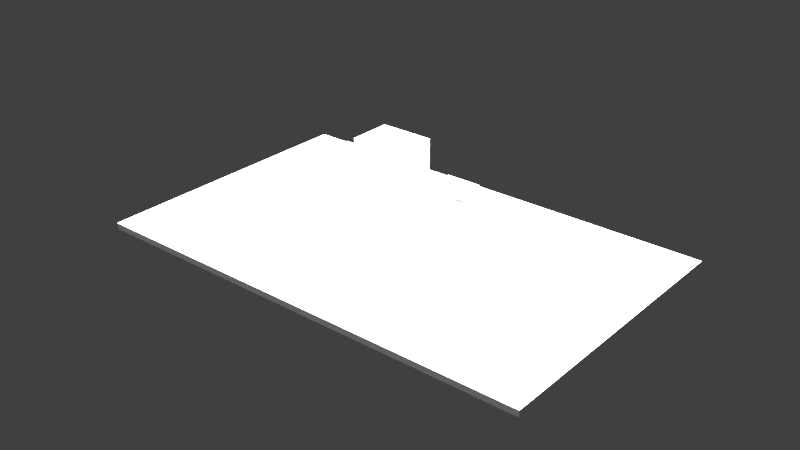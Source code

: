# Source: control-board.blend  (saved by Blender 2.79.0; exported with 4.5.12 LTS)
import bpy
from mathutils import Matrix  # noqa: F401  (used for matrix-valued properties, if any)

bpy.ops.wm.read_factory_settings(use_empty=True)
scene = bpy.context.scene
scene.name = 'Scene'

# ---- collections
col_collection_1 = bpy.data.collections.new('Collection 1'); scene.collection.children.link(col_collection_1)

# ---- materials (node trees are filled in below, after node groups)
mat_controlboardmaterial = bpy.data.materials.new('controlBoardMaterial')
mat_controlboardmaterial.alpha_threshold = 0.0
mat_controlboardmaterial.use_transparent_shadow = False
mat_controlboardmaterial.specular_color = (0.1734, 0.1734, 0.1734)
mat_controlboardmaterial.roughness = 0.5

# ---- material node trees

# ---- world
world_world = bpy.data.worlds.new('World'); scene.world = world_world
world_world.color = (0.05088, 0.05088, 0.05088)
world_world.use_sun_shadow = False
world_world.sun_shadow_jitter_overblur = 0.0
world_world.cycles.sampling_method = 'MANUAL'

# ---- lights
light_lamp = bpy.data.lights.new('Lamp', 'POINT')
light_lamp.transmission_factor = 0.0
light_lamp.cutoff_distance = 30.0
light_lamp.energy = 100.0
light_lamp.shadow_buffer_clip_start = 1.001
light_lamp.shadow_soft_size = 0.1
light_lamp.shadow_maximum_resolution = 0.006
light_lamp.use_absolute_resolution = True

# ---- meshes
me_controlboardgeometry = bpy.data.meshes.new('controlBoardGeometry')
me_controlboardgeometry.from_pydata([(-0.07369, -0.0458, 0.002), (0.07369, -0.0458, 0.002), (-0.07369, 0.0458, 0.002), (0.07369, 0.0458, 0.002), (-0.04219, 0.04258, 0.00216), (-0.02274, 0.04258, 0.00216), (-0.04219, 0.02705, 0.00216), (-0.02274, 0.02705, 0.00216), (-0.04219, 0.04258, 0.01489), (-0.02274, 0.04258, 0.01489), (-0.04219, 0.02705, 0.01489), (-0.02274, 0.02705, 0.01489), (-0.04219, 0.02383, 0.00216), (-0.02274, 0.02383, 0.00216), (-0.04219, 0.008295, 0.00216), (-0.02274, 0.008295, 0.00216), (-0.04219, 0.02383, 0.01489), (-0.02274, 0.02383, 0.01489), (-0.04219, 0.008295, 0.01489), (-0.02274, 0.008295, 0.01489), (-0.04219, 0.004678, 0.00216), (-0.02274, 0.004678, 0.00216), (-0.04219, -0.01085, 0.00216), (-0.02274, -0.01085, 0.00216), (-0.04219, 0.004678, 0.01489), (-0.02274, 0.004678, 0.01489), (-0.04219, -0.01085, 0.01489), (-0.02274, -0.01085, 0.01489), (-0.07369, 0.0458, 0.0), (-0.07369, -0.0458, 0.0), (0.07369, -0.0458, 0.0), (0.07369, 0.0458, 0.0), (-0.01348, 0.04166, 0.003063), (-0.01348, 0.04166, 0.004412), (-0.01348, 0.04071, 0.005366), (-0.01348, 0.03936, 0.005367), (-0.01348, 0.03841, 0.004414), (-0.01348, 0.03841, 0.003066), (-0.01348, 0.03936, 0.002112), (-0.01348, 0.04071, 0.002111), (-0.001229, 0.04166, 0.003063), (-0.001229, 0.04166, 0.004412), (-0.001229, 0.04071, 0.005366), (-0.001229, 0.03936, 0.005367), (-0.001229, 0.03841, 0.004414), (-0.001229, 0.03841, 0.003066), (-0.001229, 0.03936, 0.002112), (-0.001229, 0.04071, 0.002111), (-0.001296, 0.03981, 0.003543), (-0.001296, 0.04026, 0.003543), (-0.01334, 0.03978, 0.003541), (-0.01334, 0.04029, 0.003541), (-0.01712, 0.03978, 0.002112), (-0.01712, 0.04029, 0.002111), (0.00215, 0.03981, 0.002113), (0.00215, 0.04026, 0.002113), (-0.01447, 0.04029, 0.002326), (-0.01447, 0.03978, 0.002327), (-0.0004349, 0.03981, 0.002401), (-0.0004349, 0.04026, 0.0024), (-0.01348, 0.03533, 0.003063), (-0.01348, 0.03533, 0.004412), (-0.01348, 0.03438, 0.005366), (-0.01348, 0.03303, 0.005367), (-0.01348, 0.03207, 0.004414), (-0.01348, 0.03207, 0.003066), (-0.01348, 0.03303, 0.002112), (-0.01348, 0.03437, 0.002111), (-0.001229, 0.03533, 0.003063), (-0.001229, 0.03533, 0.004412), (-0.001229, 0.03438, 0.005366), (-0.001229, 0.03303, 0.005367), (-0.001229, 0.03207, 0.004414), (-0.001229, 0.03207, 0.003066), (-0.001229, 0.03303, 0.002112), (-0.001229, 0.03437, 0.002111), (-0.001296, 0.03347, 0.003543), (-0.001296, 0.03393, 0.003543), (-0.01334, 0.03344, 0.003541), (-0.01334, 0.03396, 0.003541), (-0.01712, 0.03344, 0.002112), (-0.01712, 0.03396, 0.002111), (0.00215, 0.03347, 0.002113), (0.00215, 0.03393, 0.002113), (-0.01447, 0.03396, 0.002326), (-0.01447, 0.03344, 0.002327), (-0.0004349, 0.03347, 0.002401), (-0.0004349, 0.03393, 0.0024), (-0.01191, 0.02367, 0.003165), (-0.01191, 0.02367, 0.003888), (-0.01191, 0.02316, 0.0044), (-0.01191, 0.02244, 0.004401), (-0.01191, 0.02192, 0.00389), (-0.01191, 0.02192, 0.003166), (-0.01191, 0.02243, 0.002654), (-0.01191, 0.02316, 0.002653), (-0.005336, 0.02367, 0.003165), (-0.005336, 0.02367, 0.003888), (-0.005336, 0.02316, 0.0044), (-0.005336, 0.02244, 0.004401), (-0.005336, 0.02192, 0.00389), (-0.005336, 0.02192, 0.003166), (-0.005336, 0.02243, 0.002654), (-0.005336, 0.02316, 0.002653), (-0.005564, 0.02263, 0.003575), (-0.005564, 0.02296, 0.003575), (-0.01161, 0.02261, 0.003573), (-0.01161, 0.02298, 0.003573), (-0.01557, 0.02261, 0.001975), (-0.01557, 0.02298, 0.001975), (-0.001843, 0.02263, 0.001977), (-0.001843, 0.02296, 0.001977), (-0.01368, 0.02298, 0.002708), (-0.01368, 0.02261, 0.002708), (-0.003684, 0.02263, 0.002761), (-0.003684, 0.02296, 0.002761), (-0.01581, -0.01341, 0.00198), (-0.007488, -0.01349, 0.00198), (-0.01581, -0.03333, 0.00198), (-0.007488, -0.03341, 0.00198), (-0.01548, -0.01341, 0.005308), (-0.007809, -0.01349, 0.005308), (-0.01548, -0.03333, 0.005308), (-0.007809, -0.03341, 0.005308)], [], [(0, 1, 3, 2), (4, 8, 9, 5), (6, 10, 8, 4), (6, 7, 11, 10), (5, 9, 11, 7), (9, 8, 10, 11), (12, 16, 17, 13), (14, 18, 16, 12), (14, 15, 19, 18), (13, 17, 19, 15), (17, 16, 18, 19), (20, 24, 25, 21), (22, 26, 24, 20), (22, 23, 27, 26), (21, 25, 27, 23), (25, 24, 26, 27), (29, 28, 31, 30), (3, 31, 28, 2), (0, 29, 30, 1), (1, 30, 31, 3), (2, 28, 29, 0), (32, 39, 47, 40), (38, 37, 45, 46), (36, 35, 43, 44), (34, 33, 41, 42), (39, 38, 46, 47), (37, 36, 44, 45), (35, 34, 42, 43), (33, 32, 40, 41), (33, 32, 39, 38, 37, 36, 35, 34), (41, 42, 43, 44, 45, 46, 47, 40), (57, 56, 53, 52), (59, 58, 54, 55), (50, 51, 56, 57), (49, 48, 58, 59), (60, 67, 75, 68), (66, 65, 73, 74), (64, 63, 71, 72), (62, 61, 69, 70), (67, 66, 74, 75), (65, 64, 72, 73), (63, 62, 70, 71), (61, 60, 68, 69), (85, 84, 81, 80), (87, 86, 82, 83), (78, 79, 84, 85), (77, 76, 86, 87), (88, 95, 103, 96), (94, 93, 101, 102), (92, 91, 99, 100), (90, 89, 97, 98), (95, 94, 102, 103), (93, 92, 100, 101), (91, 90, 98, 99), (89, 88, 96, 97), (113, 112, 109, 108), (115, 114, 110, 111), (106, 107, 112, 113), (105, 104, 114, 115), (97, 98, 99, 100, 101, 102, 103, 96), (89, 88, 95, 94, 93, 92, 91, 90), (61, 60, 67, 66, 65, 64, 63, 62), (69, 70, 71, 72, 73, 74, 75, 68), (117, 121, 123, 119), (116, 120, 121, 117), (118, 122, 120, 116), (118, 119, 123, 122), (121, 120, 122, 123)])
me_controlboardgeometry.polygons.foreach_set('use_smooth', [0, 0, 0, 0, 0, 0, 0, 0, 0, 0, 0, 0, 0, 0, 0, 0, 0, 0, 0, 0, 0, 1, 1, 1, 1, 1, 1, 1, 1, 1, 1, 1, 1, 1, 1, 1, 1, 1, 1, 1, 1, 1, 1, 1, 1, 1, 1, 1, 1, 1, 1, 1, 1, 1, 1, 1, 1, 1, 1, 1, 1, 1, 1, 1, 1, 1, 1, 1])
_uv = me_controlboardgeometry.uv_layers.new(name='UVMap')
_uv.uv.foreach_set('vector', [0.005769, 0.6046, 0.6227, 0.6046, 0.6227, 0.9935, 0.005769, 0.9935, 0.1375, 0.9798, 0.1375, 0.9798, 0.2202, 0.9798, 0.2202, 0.9798, 0.1375, 0.9139, 0.1375, 0.9139, 0.1375, 0.9798, 0.1375, 0.9798, 0.1375, 0.9139, 0.2202, 0.9139, 0.2202, 0.9139, 0.1375, 0.9139, 0.2202, 0.9798, 0.2202, 0.9798, 0.2202, 0.9139, 0.2202, 0.9139, 0.2202, 0.9798, 0.1375, 0.9798, 0.1375, 0.9139, 0.2202, 0.9139, 0.1375, 0.9002, 0.1375, 0.9002, 0.2202, 0.9002, 0.2202, 0.9002, 0.1375, 0.8342, 0.1375, 0.8342, 0.1375, 0.9002, 0.1375, 0.9002, 0.1375, 0.8342, 0.2202, 0.8342, 0.2202, 0.8342, 0.1375, 0.8342, 0.2202, 0.9002, 0.2202, 0.9002, 0.2202, 0.8342, 0.2202, 0.8342, 0.2202, 0.9002, 0.1375, 0.9002, 0.1375, 0.8342, 0.2202, 0.8342, 0.1375, 0.8189, 0.1375, 0.8189, 0.2202, 0.8189, 0.2202, 0.8189, 0.1375, 0.7529, 0.1375, 0.7529, 0.1375, 0.8189, 0.1375, 0.8189, 0.1375, 0.7529, 0.2202, 0.7529, 0.2202, 0.7529, 0.1375, 0.7529, 0.2202, 0.8189, 0.2202, 0.8189, 0.2202, 0.7529, 0.2202, 0.7529, 0.2202, 0.8189, 0.1375, 0.8189, 0.1375, 0.7529, 0.2202, 0.7529, 0.005769, 0.6046, 0.005769, 0.9935, 0.6227, 0.9935, 0.6227, 0.6046, 0.6227, 0.9935, 0.6227, 0.9935, 0.005769, 0.9935, 0.005769, 0.9935, 0.005769, 0.6046, 0.005769, 0.6046, 0.6227, 0.6046, 0.6227, 0.6046, 0.6227, 0.6046, 0.6227, 0.6046, 0.6227, 0.9935, 0.6227, 0.9935, 0.005769, 0.9935, 0.005769, 0.9935, 0.005769, 0.6046, 0.005769, 0.6046, 0.2617, 0.9761, 0.2617, 0.9742, 0.3068, 0.9742, 0.3068, 0.9761, 0.2617, 0.9697, 0.2617, 0.9651, 0.3068, 0.9651, 0.3068, 0.9697, 0.2617, 0.9632, 0.2617, 0.9651, 0.3068, 0.9651, 0.3068, 0.9632, 0.2617, 0.9697, 0.2617, 0.9742, 0.3068, 0.9742, 0.3068, 0.9697, 0.2617, 0.9742, 0.2617, 0.9697, 0.3068, 0.9697, 0.3068, 0.9742, 0.2617, 0.9651, 0.2617, 0.9632, 0.3068, 0.9632, 0.3068, 0.9651, 0.2617, 0.9651, 0.2617, 0.9697, 0.3068, 0.9697, 0.3068, 0.9651, 0.2617, 0.9742, 0.2617, 0.9761, 0.3068, 0.9761, 0.3068, 0.9742, 0.2617, 0.9742, 0.2617, 0.9761, 0.2617, 0.9742, 0.2617, 0.9697, 0.2617, 0.9651, 0.2617, 0.9632, 0.2617, 0.9651, 0.2617, 0.9697, 0.3068, 0.9742, 0.3068, 0.9697, 0.3068, 0.9651, 0.3068, 0.9632, 0.3068, 0.9651, 0.3068, 0.9697, 0.3068, 0.9742, 0.3068, 0.9761, 0.2516, 0.9687, 0.2516, 0.9707, 0.2455, 0.9707, 0.2455, 0.9687, 0.3148, 0.9706, 0.3148, 0.9689, 0.3202, 0.9689, 0.3202, 0.9706, 0.2577, 0.9687, 0.2577, 0.9707, 0.2516, 0.9707, 0.2516, 0.9687, 0.3093, 0.9706, 0.3093, 0.9689, 0.3148, 0.9689, 0.3148, 0.9706, 0.2591, 0.9494, 0.2591, 0.9455, 0.3093, 0.9455, 0.3093, 0.9494, 0.2591, 0.9399, 0.2591, 0.936, 0.3093, 0.936, 0.3093, 0.9399, 0.2591, 0.936, 0.2591, 0.9399, 0.3093, 0.9399, 0.3093, 0.936, 0.2591, 0.9455, 0.2591, 0.9494, 0.3093, 0.9494, 0.3093, 0.9455, 0.2591, 0.9455, 0.2591, 0.9399, 0.3093, 0.9399, 0.3093, 0.9455, 0.2591, 0.936, 0.2591, 0.936, 0.3093, 0.936, 0.3093, 0.936, 0.2591, 0.9399, 0.2591, 0.9455, 0.3093, 0.9455, 0.3093, 0.9399, 0.2591, 0.9494, 0.2591, 0.9494, 0.3093, 0.9494, 0.3093, 0.9494, 0.2551, 0.9416, 0.2551, 0.9437, 0.2442, 0.9437, 0.2442, 0.9416, 0.3126, 0.9436, 0.3126, 0.9418, 0.3232, 0.9418, 0.3232, 0.9436, 0.2597, 0.9416, 0.2597, 0.9437, 0.2551, 0.9437, 0.2551, 0.9416, 0.3091, 0.9436, 0.3091, 0.9418, 0.3126, 0.9418, 0.3126, 0.9436, 0.2643, 0.8993, 0.2643, 0.8973, 0.2902, 0.8973, 0.2902, 0.8993, 0.2643, 0.8945, 0.2643, 0.8925, 0.2902, 0.8925, 0.2902, 0.8945, 0.2643, 0.8925, 0.2643, 0.8945, 0.2902, 0.8945, 0.2902, 0.8925, 0.2643, 0.8973, 0.2643, 0.8993, 0.2902, 0.8993, 0.2902, 0.8973, 0.2643, 0.8973, 0.2643, 0.8945, 0.2902, 0.8945, 0.2902, 0.8973, 0.2643, 0.8925, 0.2643, 0.8925, 0.2902, 0.8925, 0.2902, 0.8925, 0.2643, 0.8945, 0.2643, 0.8973, 0.2902, 0.8973, 0.2902, 0.8945, 0.2643, 0.8993, 0.2643, 0.8993, 0.2902, 0.8993, 0.2902, 0.8993, 0.2574, 0.8952, 0.2574, 0.8966, 0.25, 0.8966, 0.25, 0.8952, 0.2966, 0.8965, 0.2966, 0.8953, 0.3059, 0.8953, 0.3059, 0.8965, 0.2655, 0.8952, 0.2655, 0.8966, 0.2574, 0.8966, 0.2574, 0.8952, 0.2893, 0.8965, 0.2893, 0.8953, 0.2966, 0.8953, 0.2966, 0.8965, 0.2902, 0.8993, 0.2902, 0.8973, 0.2902, 0.8945, 0.2902, 0.8925, 0.2902, 0.8925, 0.2902, 0.8945, 0.2902, 0.8973, 0.2902, 0.8993, 0.2643, 0.8993, 0.2643, 0.8993, 0.2643, 0.8973, 0.2643, 0.8945, 0.2643, 0.8925, 0.2643, 0.8925, 0.2643, 0.8945, 0.2643, 0.8973, 0.2591, 0.9494, 0.2591, 0.9494, 0.2591, 0.9455, 0.2591, 0.9399, 0.2591, 0.936, 0.2591, 0.936, 0.2591, 0.9399, 0.2591, 0.9455, 0.3093, 0.9494, 0.3093, 0.9455, 0.3093, 0.9399, 0.3093, 0.936, 0.3093, 0.936, 0.3093, 0.9399, 0.3093, 0.9455, 0.3093, 0.9494, 0.2827, 0.7415, 0.2813, 0.7415, 0.2813, 0.6581, 0.2827, 0.6581, 0.2477, 0.7419, 0.2491, 0.7419, 0.2813, 0.7415, 0.2827, 0.7415, 0.2477, 0.6584, 0.2491, 0.6584, 0.2491, 0.7419, 0.2477, 0.7419, 0.2477, 0.6584, 0.2827, 0.6581, 0.2813, 0.6581, 0.2491, 0.6584, 0.2813, 0.7415, 0.2491, 0.7419, 0.2491, 0.6584, 0.2813, 0.6581])
me_controlboardgeometry.materials.append(mat_controlboardmaterial)
me_controlboardgeometry.use_remesh_preserve_volume = False
me_controlboardgeometry.use_remesh_preserve_attributes = False
me_controlboardgeometry.use_mirror_vertex_groups = False
me_controlboardgeometry.update()

# ---- objects
ob_controlboard = bpy.data.objects.new('controlBoard', me_controlboardgeometry)
ob_lamp = bpy.data.objects.new('Lamp', light_lamp)

# ---- transforms, parenting, visibility, modifiers, constraints
ob_controlboard.location = (0.0, 0.0, 0.0)
ob_controlboard.lineart.crease_threshold = 0.0
ob_lamp.location = (0.0, 0.0, 0.5)
ob_lamp.rotation_euler = (0.6503, 0.05522, 1.866)
ob_lamp.lock_rotations_4d = False
ob_lamp.empty_display_type = 'ARROWS'
ob_lamp.color = (0.0, 0.0, 0.0, 0.0)
ob_lamp.lineart.crease_threshold = 0.0

# ---- collection membership
col_collection_1.objects.link(ob_controlboard)
col_collection_1.objects.link(ob_lamp)

# ---- scene / render settings (as saved in the file)
scene.frame_start = 1; scene.frame_end = 250; scene.frame_set(1)
scene.render.engine = 'BLENDER_EEVEE_NEXT'
scene.render.resolution_percentage = 50
scene.render.dither_intensity = 0.0
scene.cycles.use_denoising = False
scene.cycles.samples = 128
scene.cycles.sampling_pattern = 'TABULATED_SOBOL'
scene.cycles.use_adaptive_sampling = False
scene.cycles.use_light_tree = False
scene.cycles.blur_glossy = 0.0
scene.cycles.sample_clamp_indirect = 0.0
scene.view_settings.view_transform = 'Standard'
bpy.context.view_layer.update()

# ---- added for rendering (the .blend has no active camera): camera
cam_auto = bpy.data.cameras.new('AutoCamera')
cam_auto.lens = 50.0
cam_auto.sensor_width = 36.0
cam_auto.clip_end = 1000.0
ob_auto_camera = bpy.data.objects.new('AutoCamera', cam_auto)
scene.collection.objects.link(ob_auto_camera)
ob_auto_camera.location = (0.185045, -0.222054, 0.15548)
ob_auto_camera.rotation_euler = (1.09748, -7.21219e-08, 0.694738)
scene.camera = ob_auto_camera
bpy.context.view_layer.update()
